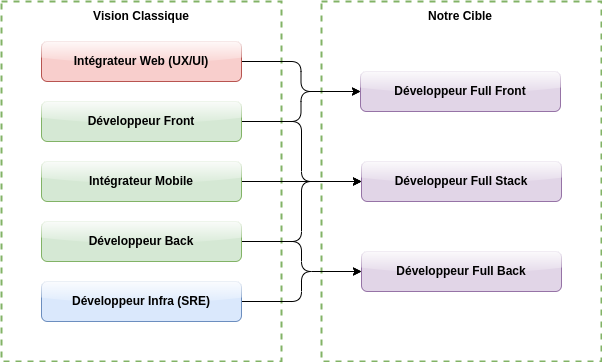

The diagram above was exported from draw.io. Its source (the exported page's mxGraphModel, read from the mxfile embedded in the PNG):
<mxGraphModel dx="1422" dy="878" grid="1" gridSize="10" guides="1" tooltips="1" connect="1" arrows="1" fold="1" page="1" pageScale="1" pageWidth="850" pageHeight="1100" math="0" shadow="0">
  <root>
    <mxCell id="0" />
    <mxCell id="1" parent="0" />
    <mxCell id="TrCB6vSbfm0NwGzSSI7Y-22" value="&lt;span style=&quot;color: rgba(0, 0, 0, 0); font-family: monospace; font-size: 0px; text-align: start;&quot;&gt;%3CmxGraphModel%3E%3Croot%3E%3CmxCell%20id%3D%220%22%2F%3E%3CmxCell%20id%3D%221%22%20parent%3D%220%22%2F%3E%3CmxCell%20id%3D%222%22%20value%3D%22D%C3%A9veloppeur%20Front%22%20style%3D%22rounded%3D1%3BwhiteSpace%3Dwrap%3Bhtml%3D1%3BfillColor%3D%23d5e8d4%3BstrokeColor%3D%2382b366%3Bglass%3D1%3B%22%20vertex%3D%221%22%20parent%3D%221%22%3E%3CmxGeometry%20x%3D%22400%22%20y%3D%22320%22%20width%3D%22200%22%20height%3D%2240%22%20as%3D%22geometry%22%2F%3E%3C%2FmxCell%3E%3C%2Froot%3E%3C%2FmxGraphModel%3E&lt;/span&gt;&lt;span style=&quot;color: rgba(0, 0, 0, 0); font-family: monospace; font-size: 0px; text-align: start;&quot;&gt;%3CmxGraphModel%3E%3Croot%3E%3CmxCell%20id%3D%220%22%2F%3E%3CmxCell%20id%3D%221%22%20parent%3D%220%22%2F%3E%3CmxCell%20id%3D%222%22%20value%3D%22D%C3%A9veloppeur%20Front%22%20style%3D%22rounded%3D1%3BwhiteSpace%3Dwrap%3Bhtml%3D1%3BfillColor%3D%23d5e8d4%3BstrokeColor%3D%2382b366%3Bglass%3D1%3B%22%20vertex%3D%221%22%20parent%3D%221%22%3E%3CmxGeometry%20x%3D%22400%22%20y%3D%22320%22%20width%3D%22200%22%20height%3D%2240%22%20as%3D%22geometry%22%2F%3E%3C%2FmxCell%3E%3C%2Froot%3E%3C%2FmxGraphModel%3E&lt;/span&gt;" style="rounded=0;whiteSpace=wrap;html=1;glass=0;gradientDirection=west;strokeWidth=2;fillColor=none;strokeColor=#82b366;dashed=1;" parent="1" vertex="1">
      <mxGeometry x="360" y="240" width="280" height="360" as="geometry" />
    </mxCell>
    <mxCell id="TrCB6vSbfm0NwGzSSI7Y-20" value="&lt;div style=&quot;text-align: start;&quot;&gt;&lt;span style=&quot;background-color: initial; font-size: 0px;&quot;&gt;&lt;font face=&quot;monospace&quot; color=&quot;rgba(0, 0, 0, 0)&quot;&gt;Vision Classiq&lt;/font&gt;&lt;/span&gt;&lt;/div&gt;" style="rounded=0;whiteSpace=wrap;html=1;glass=0;gradientDirection=west;strokeWidth=2;fillColor=none;strokeColor=#82b366;dashed=1;" parent="1" vertex="1">
      <mxGeometry x="40" y="240" width="280" height="360" as="geometry" />
    </mxCell>
    <mxCell id="TrCB6vSbfm0NwGzSSI7Y-12" style="edgeStyle=orthogonalEdgeStyle;orthogonalLoop=1;jettySize=auto;html=1;exitX=1;exitY=0.5;exitDx=0;exitDy=0;entryX=0;entryY=0.5;entryDx=0;entryDy=0;rounded=1;" parent="1" source="TrCB6vSbfm0NwGzSSI7Y-2" target="TrCB6vSbfm0NwGzSSI7Y-8" edge="1">
      <mxGeometry relative="1" as="geometry" />
    </mxCell>
    <mxCell id="TrCB6vSbfm0NwGzSSI7Y-2" value="&lt;b&gt;Intégrateur Web (UX/UI)&lt;/b&gt;" style="rounded=1;whiteSpace=wrap;html=1;gradientDirection=west;fillColor=#f8cecc;strokeColor=#b85450;gradientColor=none;glass=1;" parent="1" vertex="1">
      <mxGeometry x="80" y="280" width="200" height="40" as="geometry" />
    </mxCell>
    <mxCell id="TrCB6vSbfm0NwGzSSI7Y-13" style="edgeStyle=orthogonalEdgeStyle;rounded=1;orthogonalLoop=1;jettySize=auto;html=1;exitX=1;exitY=0.5;exitDx=0;exitDy=0;entryX=0;entryY=0.5;entryDx=0;entryDy=0;" parent="1" source="TrCB6vSbfm0NwGzSSI7Y-3" target="TrCB6vSbfm0NwGzSSI7Y-8" edge="1">
      <mxGeometry relative="1" as="geometry">
        <mxPoint x="370" y="380" as="targetPoint" />
      </mxGeometry>
    </mxCell>
    <mxCell id="TrCB6vSbfm0NwGzSSI7Y-14" style="edgeStyle=orthogonalEdgeStyle;rounded=1;orthogonalLoop=1;jettySize=auto;html=1;exitX=1;exitY=0.5;exitDx=0;exitDy=0;entryX=0;entryY=0.5;entryDx=0;entryDy=0;" parent="1" source="TrCB6vSbfm0NwGzSSI7Y-3" target="TrCB6vSbfm0NwGzSSI7Y-9" edge="1">
      <mxGeometry relative="1" as="geometry" />
    </mxCell>
    <mxCell id="TrCB6vSbfm0NwGzSSI7Y-3" value="&lt;b&gt;Développeur Front&lt;/b&gt;" style="rounded=1;whiteSpace=wrap;html=1;fillColor=#d5e8d4;strokeColor=#82b366;glass=1;" parent="1" vertex="1">
      <mxGeometry x="80" y="340" width="200" height="40" as="geometry" />
    </mxCell>
    <mxCell id="TrCB6vSbfm0NwGzSSI7Y-15" style="edgeStyle=orthogonalEdgeStyle;rounded=1;orthogonalLoop=1;jettySize=auto;html=1;exitX=1;exitY=0.5;exitDx=0;exitDy=0;entryX=0;entryY=0.5;entryDx=0;entryDy=0;" parent="1" source="TrCB6vSbfm0NwGzSSI7Y-4" edge="1" target="TrCB6vSbfm0NwGzSSI7Y-9">
      <mxGeometry relative="1" as="geometry">
        <mxPoint x="400" y="460" as="targetPoint" />
      </mxGeometry>
    </mxCell>
    <mxCell id="TrCB6vSbfm0NwGzSSI7Y-4" value="&lt;b&gt;Intégrateur Mobile&lt;/b&gt;" style="rounded=1;whiteSpace=wrap;html=1;fillColor=#d5e8d4;strokeColor=#82b366;glass=1;" parent="1" vertex="1">
      <mxGeometry x="80" y="400" width="200" height="40" as="geometry" />
    </mxCell>
    <mxCell id="TrCB6vSbfm0NwGzSSI7Y-16" style="edgeStyle=orthogonalEdgeStyle;rounded=1;orthogonalLoop=1;jettySize=auto;html=1;exitX=1;exitY=0.5;exitDx=0;exitDy=0;entryX=0;entryY=0.5;entryDx=0;entryDy=0;" parent="1" source="TrCB6vSbfm0NwGzSSI7Y-5" target="TrCB6vSbfm0NwGzSSI7Y-9" edge="1">
      <mxGeometry relative="1" as="geometry" />
    </mxCell>
    <mxCell id="TrCB6vSbfm0NwGzSSI7Y-17" style="edgeStyle=orthogonalEdgeStyle;rounded=1;orthogonalLoop=1;jettySize=auto;html=1;exitX=1;exitY=0.5;exitDx=0;exitDy=0;entryX=0;entryY=0.5;entryDx=0;entryDy=0;" parent="1" source="TrCB6vSbfm0NwGzSSI7Y-5" target="TrCB6vSbfm0NwGzSSI7Y-10" edge="1">
      <mxGeometry relative="1" as="geometry" />
    </mxCell>
    <mxCell id="TrCB6vSbfm0NwGzSSI7Y-5" value="&lt;b&gt;Développeur Back&lt;/b&gt;" style="rounded=1;whiteSpace=wrap;html=1;fillColor=#d5e8d4;strokeColor=#82b366;glass=1;" parent="1" vertex="1">
      <mxGeometry x="80" y="460" width="200" height="40" as="geometry" />
    </mxCell>
    <mxCell id="TrCB6vSbfm0NwGzSSI7Y-18" style="edgeStyle=orthogonalEdgeStyle;rounded=1;orthogonalLoop=1;jettySize=auto;html=1;exitX=1;exitY=0.5;exitDx=0;exitDy=0;entryX=0;entryY=0.5;entryDx=0;entryDy=0;" parent="1" source="TrCB6vSbfm0NwGzSSI7Y-7" target="TrCB6vSbfm0NwGzSSI7Y-10" edge="1">
      <mxGeometry relative="1" as="geometry" />
    </mxCell>
    <mxCell id="TrCB6vSbfm0NwGzSSI7Y-7" value="&lt;b&gt;Développeur Infra (SRE)&lt;/b&gt;" style="rounded=1;whiteSpace=wrap;html=1;fillColor=#dae8fc;strokeColor=#6c8ebf;glass=1;" parent="1" vertex="1">
      <mxGeometry x="80" y="520" width="200" height="40" as="geometry" />
    </mxCell>
    <mxCell id="TrCB6vSbfm0NwGzSSI7Y-8" value="&lt;b&gt;Développeur Full Front&lt;/b&gt;" style="rounded=1;whiteSpace=wrap;html=1;fillColor=#e1d5e7;strokeColor=#9673a6;glass=1;" parent="1" vertex="1">
      <mxGeometry x="399" y="310" width="200" height="40" as="geometry" />
    </mxCell>
    <mxCell id="TrCB6vSbfm0NwGzSSI7Y-9" value="&lt;b&gt;Développeur Full Stack&lt;/b&gt;" style="rounded=1;whiteSpace=wrap;html=1;fillColor=#e1d5e7;strokeColor=#9673a6;glass=1;" parent="1" vertex="1">
      <mxGeometry x="400" y="400" width="200" height="40" as="geometry" />
    </mxCell>
    <mxCell id="TrCB6vSbfm0NwGzSSI7Y-10" value="&lt;b&gt;Développeur Full Back&lt;/b&gt;" style="rounded=1;whiteSpace=wrap;html=1;fillColor=#e1d5e7;strokeColor=#9673a6;glass=1;" parent="1" vertex="1">
      <mxGeometry x="400" y="490" width="200" height="40" as="geometry" />
    </mxCell>
    <mxCell id="TrCB6vSbfm0NwGzSSI7Y-25" value="Vision Classique" style="text;html=1;strokeColor=none;fillColor=none;align=center;verticalAlign=middle;whiteSpace=wrap;rounded=0;glass=0;fontStyle=1" parent="1" vertex="1">
      <mxGeometry x="100" y="240" width="160" height="30" as="geometry" />
    </mxCell>
    <mxCell id="TrCB6vSbfm0NwGzSSI7Y-26" value="Notre Cible" style="text;html=1;strokeColor=none;fillColor=none;align=center;verticalAlign=middle;whiteSpace=wrap;rounded=0;glass=0;fontStyle=1" parent="1" vertex="1">
      <mxGeometry x="419" y="240" width="160" height="30" as="geometry" />
    </mxCell>
  </root>
</mxGraphModel>